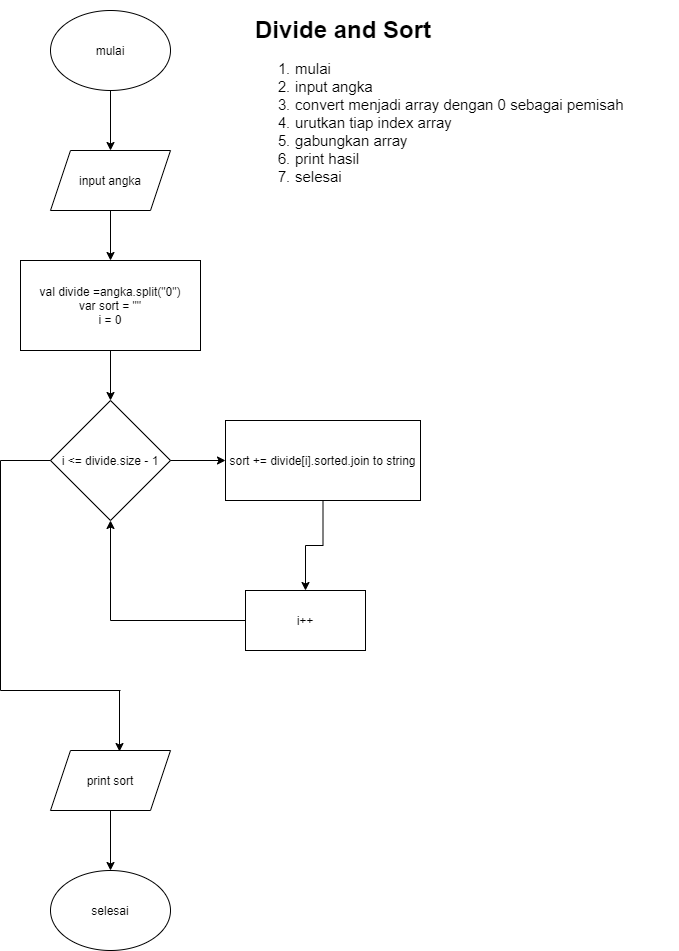

The diagram above was exported from draw.io. Its source (the exported page's mxGraphModel, read from the mxfile embedded in the PNG):
<mxGraphModel dx="1102" dy="624" grid="1" gridSize="10" guides="1" tooltips="1" connect="1" arrows="1" fold="1" page="1" pageScale="1" pageWidth="850" pageHeight="1100" background="#ffffff" math="0" shadow="0">
  <root>
    <mxCell id="0" />
    <mxCell id="1" parent="0" />
    <mxCell id="Z5bT5uSqcvbfz5mB8Ed6-1" value="&lt;h1&gt;Divide and Sort&lt;/h1&gt;&lt;p&gt;&lt;ol style=&quot;font-size: 15px&quot;&gt;&lt;li&gt;mulai&lt;/li&gt;&lt;li&gt;input angka&lt;/li&gt;&lt;li&gt;convert menjadi array dengan 0 sebagai pemisah&lt;/li&gt;&lt;li&gt;urutkan tiap index array&lt;/li&gt;&lt;li&gt;gabungkan array&lt;/li&gt;&lt;li&gt;print hasil&lt;/li&gt;&lt;li&gt;selesai&lt;/li&gt;&lt;/ol&gt;&lt;/p&gt;" style="text;html=1;strokeColor=none;fillColor=none;spacing=5;spacingTop=-20;whiteSpace=wrap;overflow=hidden;rounded=0;" vertex="1" parent="1">
      <mxGeometry x="290" y="40" width="427.5" height="240" as="geometry" />
    </mxCell>
    <mxCell id="Z5bT5uSqcvbfz5mB8Ed6-19" value="" style="edgeStyle=orthogonalEdgeStyle;rounded=0;orthogonalLoop=1;jettySize=auto;html=1;" edge="1" parent="1" source="Z5bT5uSqcvbfz5mB8Ed6-2" target="Z5bT5uSqcvbfz5mB8Ed6-3">
      <mxGeometry relative="1" as="geometry" />
    </mxCell>
    <mxCell id="Z5bT5uSqcvbfz5mB8Ed6-2" value="mulai" style="ellipse;whiteSpace=wrap;html=1;" vertex="1" parent="1">
      <mxGeometry x="90" y="40" width="120" height="80" as="geometry" />
    </mxCell>
    <mxCell id="Z5bT5uSqcvbfz5mB8Ed6-20" value="" style="edgeStyle=orthogonalEdgeStyle;rounded=0;orthogonalLoop=1;jettySize=auto;html=1;" edge="1" parent="1" source="Z5bT5uSqcvbfz5mB8Ed6-3" target="Z5bT5uSqcvbfz5mB8Ed6-4">
      <mxGeometry relative="1" as="geometry" />
    </mxCell>
    <mxCell id="Z5bT5uSqcvbfz5mB8Ed6-3" value="input angka" style="shape=parallelogram;perimeter=parallelogramPerimeter;whiteSpace=wrap;html=1;fixedSize=1;" vertex="1" parent="1">
      <mxGeometry x="90" y="180" width="120" height="60" as="geometry" />
    </mxCell>
    <mxCell id="Z5bT5uSqcvbfz5mB8Ed6-21" value="" style="edgeStyle=orthogonalEdgeStyle;rounded=0;orthogonalLoop=1;jettySize=auto;html=1;" edge="1" parent="1" source="Z5bT5uSqcvbfz5mB8Ed6-4" target="Z5bT5uSqcvbfz5mB8Ed6-5">
      <mxGeometry relative="1" as="geometry" />
    </mxCell>
    <mxCell id="Z5bT5uSqcvbfz5mB8Ed6-4" value="val divide =angka.split(&quot;0&quot;)&lt;br&gt;var sort = &quot;&quot;&lt;br&gt;i = 0" style="rounded=0;whiteSpace=wrap;html=1;" vertex="1" parent="1">
      <mxGeometry x="60" y="290" width="180" height="90" as="geometry" />
    </mxCell>
    <mxCell id="Z5bT5uSqcvbfz5mB8Ed6-5" value="i &amp;lt;= divide.size - 1" style="rhombus;whiteSpace=wrap;html=1;" vertex="1" parent="1">
      <mxGeometry x="90" y="430" width="120" height="120" as="geometry" />
    </mxCell>
    <mxCell id="Z5bT5uSqcvbfz5mB8Ed6-9" value="" style="edgeStyle=orthogonalEdgeStyle;rounded=0;orthogonalLoop=1;jettySize=auto;html=1;" edge="1" parent="1" source="Z5bT5uSqcvbfz5mB8Ed6-6" target="Z5bT5uSqcvbfz5mB8Ed6-7">
      <mxGeometry relative="1" as="geometry" />
    </mxCell>
    <mxCell id="Z5bT5uSqcvbfz5mB8Ed6-6" value="sort += divide[i].sorted.join to string" style="rounded=0;whiteSpace=wrap;html=1;" vertex="1" parent="1">
      <mxGeometry x="265" y="450" width="195" height="80" as="geometry" />
    </mxCell>
    <mxCell id="Z5bT5uSqcvbfz5mB8Ed6-7" value="i++" style="rounded=0;whiteSpace=wrap;html=1;" vertex="1" parent="1">
      <mxGeometry x="285" y="620" width="120" height="60" as="geometry" />
    </mxCell>
    <mxCell id="Z5bT5uSqcvbfz5mB8Ed6-8" value="" style="endArrow=classic;html=1;exitX=1;exitY=0.5;exitDx=0;exitDy=0;entryX=0;entryY=0.5;entryDx=0;entryDy=0;" edge="1" parent="1" source="Z5bT5uSqcvbfz5mB8Ed6-5" target="Z5bT5uSqcvbfz5mB8Ed6-6">
      <mxGeometry width="50" height="50" relative="1" as="geometry">
        <mxPoint x="400" y="590" as="sourcePoint" />
        <mxPoint x="450" y="540" as="targetPoint" />
      </mxGeometry>
    </mxCell>
    <mxCell id="Z5bT5uSqcvbfz5mB8Ed6-10" value="" style="endArrow=none;html=1;exitX=0;exitY=0.5;exitDx=0;exitDy=0;" edge="1" parent="1" source="Z5bT5uSqcvbfz5mB8Ed6-7">
      <mxGeometry width="50" height="50" relative="1" as="geometry">
        <mxPoint x="400" y="590" as="sourcePoint" />
        <mxPoint x="150" y="650" as="targetPoint" />
      </mxGeometry>
    </mxCell>
    <mxCell id="Z5bT5uSqcvbfz5mB8Ed6-11" value="" style="endArrow=classic;html=1;entryX=0.5;entryY=1;entryDx=0;entryDy=0;" edge="1" parent="1" target="Z5bT5uSqcvbfz5mB8Ed6-5">
      <mxGeometry width="50" height="50" relative="1" as="geometry">
        <mxPoint x="150" y="650" as="sourcePoint" />
        <mxPoint x="450" y="540" as="targetPoint" />
      </mxGeometry>
    </mxCell>
    <mxCell id="Z5bT5uSqcvbfz5mB8Ed6-12" value="" style="endArrow=none;html=1;exitX=0;exitY=0.5;exitDx=0;exitDy=0;" edge="1" parent="1" source="Z5bT5uSqcvbfz5mB8Ed6-5">
      <mxGeometry width="50" height="50" relative="1" as="geometry">
        <mxPoint x="400" y="590" as="sourcePoint" />
        <mxPoint x="40" y="490" as="targetPoint" />
      </mxGeometry>
    </mxCell>
    <mxCell id="Z5bT5uSqcvbfz5mB8Ed6-13" value="" style="endArrow=none;html=1;" edge="1" parent="1">
      <mxGeometry width="50" height="50" relative="1" as="geometry">
        <mxPoint x="40" y="490" as="sourcePoint" />
        <mxPoint x="40" y="720" as="targetPoint" />
      </mxGeometry>
    </mxCell>
    <mxCell id="Z5bT5uSqcvbfz5mB8Ed6-14" value="" style="endArrow=none;html=1;" edge="1" parent="1">
      <mxGeometry width="50" height="50" relative="1" as="geometry">
        <mxPoint x="40" y="720" as="sourcePoint" />
        <mxPoint x="160" y="720" as="targetPoint" />
      </mxGeometry>
    </mxCell>
    <mxCell id="Z5bT5uSqcvbfz5mB8Ed6-23" value="" style="edgeStyle=orthogonalEdgeStyle;rounded=0;orthogonalLoop=1;jettySize=auto;html=1;" edge="1" parent="1" source="Z5bT5uSqcvbfz5mB8Ed6-17" target="Z5bT5uSqcvbfz5mB8Ed6-18">
      <mxGeometry relative="1" as="geometry" />
    </mxCell>
    <mxCell id="Z5bT5uSqcvbfz5mB8Ed6-17" value="print sort" style="shape=parallelogram;perimeter=parallelogramPerimeter;whiteSpace=wrap;html=1;fixedSize=1;" vertex="1" parent="1">
      <mxGeometry x="90" y="780" width="120" height="60" as="geometry" />
    </mxCell>
    <mxCell id="Z5bT5uSqcvbfz5mB8Ed6-18" value="selesai" style="ellipse;whiteSpace=wrap;html=1;" vertex="1" parent="1">
      <mxGeometry x="90" y="900" width="120" height="80" as="geometry" />
    </mxCell>
    <mxCell id="Z5bT5uSqcvbfz5mB8Ed6-22" value="" style="endArrow=classic;html=1;entryX=0.575;entryY=0.017;entryDx=0;entryDy=0;entryPerimeter=0;" edge="1" parent="1" target="Z5bT5uSqcvbfz5mB8Ed6-17">
      <mxGeometry width="50" height="50" relative="1" as="geometry">
        <mxPoint x="159" y="720" as="sourcePoint" />
        <mxPoint x="450" y="530" as="targetPoint" />
      </mxGeometry>
    </mxCell>
  </root>
</mxGraphModel>